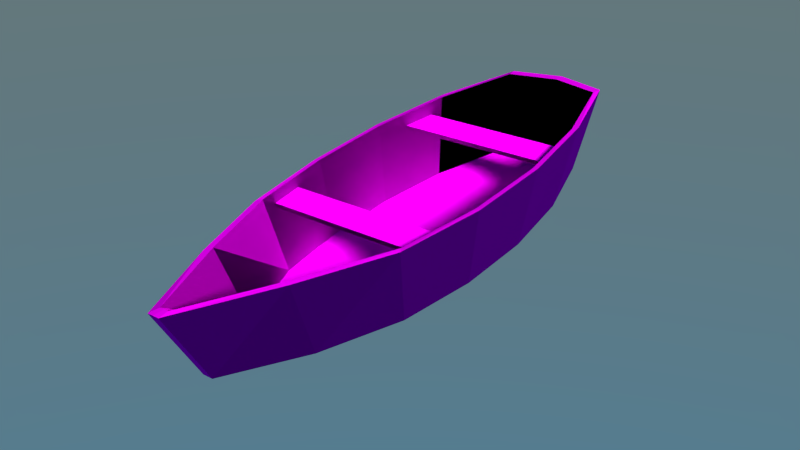# Source: boat.blend  (saved by Blender 2.69.0; exported with 4.5.12 LTS)
import bpy
from mathutils import Matrix  # noqa: F401  (used for matrix-valued properties, if any)

bpy.ops.wm.read_factory_settings(use_empty=True)
scene = bpy.context.scene
scene.name = 'Scene'

# ---- collections
col_collection_1 = bpy.data.collections.new('Collection 1'); scene.collection.children.link(col_collection_1)

# ---- images (referenced by path relative to the original .blend; pixels are not part of the script)
import os
ASSET_DIR = os.environ.get("B2B_ASSET_DIR", "")  # directory of the original .blend (textures are referenced by path, not embedded)
HERE = os.path.dirname(os.path.abspath(__file__))  # packed textures are extracted next to this script under _unpacked/

def load_image(name, relpath, width, height, colorspace="sRGB"):
    """Load a texture the original file referenced (path relative to the .blend, or extracted next to this script)."""
    p = next((c for c in (os.path.join(HERE, relpath), os.path.join(ASSET_DIR, relpath)) if relpath and os.path.exists(c)), "")
    if p:
        img = bpy.data.images.load(p, check_existing=True)
        img.name = name
    else:  # same state as the original file: an image datablock whose file is absent (Cycles renders it pink)
        img = bpy.data.images.new(name, width, height)
        img.source = "FILE"
        img.filepath = "//" + (relpath or name)
    img.colorspace_settings.name = colorspace
    return img
img_bump_normal_jpg = load_image('Bump_NORMAL.jpg', 'Bump_NORMAL.jpg', 1024, 1024, 'sRGB')
img_wood3_jpg = load_image('wood3.jpg', 'Texture/wood3.jpg', 1024, 1024, 'sRGB')
img_wood1_jpg = load_image('wood1.jpg', 'Texture/wood1.jpg', 1024, 1024, 'sRGB')
img_esk__ah_ap_vern_kl___k_rl___28__nrm_jpg = load_image('ESKİ AHŞAP VERNİKLİ  KİRLİ (28)_NRM.jpg', 'ESKİ AHŞAP VERNİKLİ  KİRLİ (28)_NRM.jpg', 1024, 1024, 'sRGB')
img_wood2_jpg = load_image('wood2.jpg', 'Texture/wood2.jpg', 1024, 1024, 'sRGB')
img_e_itli_takta_kaplamalar___4_2_nrm_jpg = load_image('Çeşitli Takta Kaplamaları (4)2_NRM.jpg', 'Çeşitli Takta Kaplamaları (4)2_NRM.jpg', 1024, 1024, 'sRGB')

# ---- materials (node trees are filled in below, after node groups)
mat_material_002 = bpy.data.materials.new('Material.002')
mat_material_002.alpha_threshold = 0.0
mat_material_002.roughness = 0.5
mat_material_002.line_color = (0.0, 0.0, 0.0, 1.0)
mat_material = bpy.data.materials.new('Material')
mat_material.alpha_threshold = 0.0
mat_material.roughness = 0.5
mat_material.line_color = (0.0, 0.0, 0.0, 1.0)
mat_material_001 = bpy.data.materials.new('Material.001')
mat_material_001.alpha_threshold = 0.0
mat_material_001.roughness = 0.5
mat_material_001.line_color = (0.0, 0.0, 0.0, 1.0)

# ---- material node trees
mat_material_002.use_nodes = True; mat_material_002.node_tree.nodes.clear()
_N = mat_material_002.node_tree.nodes; _L = mat_material_002.node_tree.links
n0 = _N.new('ShaderNodeTexImage'); n0.name = 'Image Texture.001'; n0.location = (-198, 87)
n0.width = 140
n0.image = img_bump_normal_jpg
n1 = _N.new('ShaderNodeOutputMaterial'); n1.name = 'Material Output'; n1.location = (583, 305)
n2 = _N.new('ShaderNodeNormalMap'); n2.name = 'Normal Map'; n2.location = (31, 112)
n3 = _N.new('ShaderNodeBsdfDiffuse'); n3.name = 'Diffuse BSDF'; n3.location = (216, 304)
n4 = _N.new('ShaderNodeTexImage'); n4.name = 'Image Texture'; n4.location = (-223, 304)
n4.width = 140
n4.image = img_wood3_jpg
_L.new(n3.outputs[0], n1.inputs[0])
_L.new(n4.outputs[0], n3.inputs[0])
_L.new(n0.outputs[0], n2.inputs[1])
_L.new(n2.outputs[0], n3.inputs[2])
n1.is_active_output = True
mat_material.use_nodes = True; mat_material.node_tree.nodes.clear()
_N = mat_material.node_tree.nodes; _L = mat_material.node_tree.links
n0 = _N.new('ShaderNodeOutputMaterial'); n0.name = 'Material Output'; n0.location = (300, 300)
n1 = _N.new('ShaderNodeTexImage'); n1.name = 'Image Texture'; n1.location = (-378, 327)
n1.width = 140
n1.image = img_wood1_jpg
n2 = _N.new('ShaderNodeBsdfDiffuse'); n2.name = 'Diffuse BSDF'; n2.location = (-14, 320)
n3 = _N.new('ShaderNodeNormalMap'); n3.name = 'Normal Map'; n3.location = (-193, 80)
n3.width = 151
n4 = _N.new('ShaderNodeTexImage'); n4.name = 'Image Texture.001'; n4.location = (-387, 67)
n4.width = 140
n4.image = img_esk__ah_ap_vern_kl___k_rl___28__nrm_jpg
_L.new(n2.outputs[0], n0.inputs[0])
_L.new(n1.outputs[0], n2.inputs[0])
_L.new(n4.outputs[0], n3.inputs[1])
_L.new(n3.outputs[0], n2.inputs[2])
n0.is_active_output = True
mat_material_001.use_nodes = True; mat_material_001.node_tree.nodes.clear()
_N = mat_material_001.node_tree.nodes; _L = mat_material_001.node_tree.links
n0 = _N.new('ShaderNodeOutputMaterial'); n0.name = 'Material Output'; n0.location = (300, 300)
n1 = _N.new('ShaderNodeNormalMap'); n1.name = 'Normal Map'; n1.location = (-232, 129)
n2 = _N.new('ShaderNodeBsdfDiffuse'); n2.name = 'Diffuse BSDF'; n2.location = (-42, 306)
n3 = _N.new('ShaderNodeTexImage'); n3.name = 'Image Texture'; n3.location = (-388, 345)
n3.width = 140
n3.image = img_wood2_jpg
n4 = _N.new('ShaderNodeTexImage'); n4.name = 'Image Texture.001'; n4.location = (-436, 92)
n4.width = 140
n4.image = img_e_itli_takta_kaplamalar___4_2_nrm_jpg
_L.new(n2.outputs[0], n0.inputs[0])
_L.new(n1.outputs[0], n2.inputs[2])
_L.new(n4.outputs[0], n1.inputs[1])
_L.new(n3.outputs[0], n2.inputs[0])
n0.is_active_output = True

# ---- world
world_world = bpy.data.worlds.new('World'); scene.world = world_world
world_world.use_nodes = True; world_world.node_tree.nodes.clear()
_N = world_world.node_tree.nodes; _L = world_world.node_tree.links
n0 = _N.new('ShaderNodeOutputWorld'); n0.name = 'World Output'; n0.location = (300, 300)
n1 = _N.new('ShaderNodeBackground'); n1.name = 'Background'; n1.location = (10, 300)
n2 = _N.new('ShaderNodeTexSky'); n2.name = 'Sky Texture'; n2.location = (-190, 300)
n2.sky_type = 'HOSEK_WILKIE'
n2.sun_elevation = 1.571
_L.new(n1.outputs[0], n0.inputs[0])
_L.new(n2.outputs[0], n1.inputs[0])
n0.is_active_output = True
world_world.color = (0.05088, 0.05088, 0.05088)
world_world.use_sun_shadow = False
world_world.sun_shadow_jitter_overblur = 0.0
world_world.cycles.sampling_method = 'MANUAL'
world_world.cycles.sample_map_resolution = 256

# ---- lights
light_lamp = bpy.data.lights.new('Lamp', 'SUN')
light_lamp.transmission_factor = 0.0
light_lamp.cutoff_distance = 30.0
light_lamp.angle = 0.1993
light_lamp.energy = 8.0
light_lamp.shadow_buffer_clip_start = 1.001
light_lamp.shadow_soft_size = 0.1
light_lamp.shadow_cascade_max_distance = 1000.0
light_lamp.cycles.use_multiple_importance_sampling = False

# ---- meshes
me_cube_001 = bpy.data.meshes.new('Cube.001')
me_cube_001.from_pydata([(1.006, -10.04, -0.9864), (0.9307, -11.98, -0.9864), (-0.9259, -11.98, -0.9864), (-0.9996, -10.04, -0.9864), (1.006, -10.04, 0.9864), (0.9307, -11.98, 0.9864), (-0.9259, -11.98, 0.9864), (-0.9996, -10.04, 0.9864), (-0.9934, -0.9917, -1.0), (-0.9397, 0.9917, -1.0), (0.9171, 0.9928, -1.0), (0.967, -0.9928, -1.0), (-0.9934, -0.9917, 1.0), (-0.9397, 0.9917, 1.0), (0.9171, 0.9928, 1.0), (0.967, -0.9928, 1.0)], [], [(4, 5, 1, 0), (5, 6, 2, 1), (6, 7, 3, 2), (7, 4, 0, 3), (0, 1, 2, 3), (7, 6, 5, 4), (12, 13, 9, 8), (13, 14, 10, 9), (14, 15, 11, 10), (15, 12, 8, 11), (8, 9, 10, 11), (15, 14, 13, 12)])
_uv = me_cube_001.uv_layers.new(name='UVMap')
_uv.uv.foreach_set('vector', [0.1982, 0.3447, 0.7455, 0.3447, 0.7455, 0.2787, 0.1982, 0.2787, 0.1429, 0.6797, 0.8535, 0.6797, 0.8535, 0.6618, 0.1429, 0.6618, 0.7455, 0.3447, 0.1982, 0.3447, 0.1982, 0.2787, 0.7455, 0.2787, 0.8535, 0.6797, 0.1429, 0.6797, 0.1429, 0.6618, 0.8535, 0.6618, 0.2169, 0.7968, 0.2169, 0.8847, 0.688, 0.8847, 0.688, 0.7968, 0.8316, 0.3986, 0.8316, 0.5172, 0.1648, 0.5172, 0.1648, 0.3986, 0.1982, 0.3447, 0.7455, 0.3447, 0.7455, 0.2787, 0.1982, 0.2787, 0.1429, 0.6797, 0.8535, 0.6797, 0.8535, 0.6618, 0.1429, 0.6618, 0.7455, 0.3447, 0.1982, 0.3447, 0.1982, 0.2787, 0.7455, 0.2787, 0.8535, 0.6797, 0.1429, 0.6797, 0.1429, 0.6618, 0.8535, 0.6618, 0.2169, 0.7968, 0.2169, 0.8847, 0.688, 0.8847, 0.688, 0.7968, 0.8316, 0.3986, 0.8316, 0.5172, 0.1648, 0.5172, 0.1648, 0.3986])
me_cube_001.materials.append(mat_material_002)
me_cube_001.use_remesh_preserve_volume = False
me_cube_001.use_remesh_preserve_attributes = False
me_cube_001.use_mirror_vertex_groups = False
me_cube_001.update()
me_cube = bpy.data.meshes.new('Cube')
me_cube.from_pydata([(1.008, -0.05425, -0.8827), (-1.008, -0.4819, -1.016), (1.174, -0.06321, 1.207), (-1.174, -0.5616, 1.003), (0.6718, -0.4351, -1.106), (0.3359, -0.7451, -1.131), (-3.841e-08, -0.8581, -1.14), (-0.3359, -0.8581, -1.114), (-0.6718, -0.7415, -1.066), (0.7828, -0.5071, 1.058), (0.3914, -0.8683, 0.9091), (-6.218e-07, -1.0, 0.8974), (-0.3914, -1.0, 0.9255), (-0.7828, -0.8641, 0.9734), (1.008, 0.05425, -0.8827), (-1.008, 0.4819, -1.016), (1.174, 0.06321, 1.207), (-1.174, 0.5616, 1.003), (0.6718, 0.4351, -1.106), (0.3359, 0.7451, -1.131), (-3.841e-08, 0.8581, -1.14), (-0.3359, 0.8581, -1.114), (-0.6718, 0.7415, -1.066), (0.7828, 0.5071, 1.058), (0.3914, 0.8683, 0.9091), (-6.218e-07, 1.0, 0.8974), (-0.3914, 1.0, 0.9255), (-0.7828, 0.8641, 0.9734), (1.008, 0.0, -0.8827), (-1.113, -1.144e-08, -1.016), (1.174, 0.0, 1.209), (-1.228, -5.862e-09, 1.003), (0.6718, 0.0, -1.662), (0.3359, 0.0, -1.8), (8.171e-08, 0.0, -1.822), (-0.3359, 0.0, -1.791), (-0.6718, 0.0, -1.729), (0.9738, -0.04124, -0.8616), (-0.9747, -0.4658, -0.9885), (1.129, -0.04637, 1.203), (-1.131, -0.5404, 1.01), (0.6477, -0.4115, -1.096), (0.3179, -0.7148, -1.103), (-0.005653, -0.8238, -1.109), (-0.3302, -0.8239, -1.083), (-0.6554, -0.7111, -1.036), (0.7482, -0.4732, 1.05), (0.3668, -0.8266, 0.9057), (-0.007761, -0.9522, 0.8979), (-0.3833, -0.9523, 0.9257), (-0.7597, -0.8217, 0.9731), (0.9738, 0.04124, -0.8616), (-0.9747, 0.4658, -0.9885), (1.129, 0.04637, 1.203), (-1.131, 0.5404, 1.01), (0.6477, 0.4115, -1.096), (0.3179, 0.7148, -1.103), (-0.005653, 0.8238, -1.109), (-0.3302, 0.8239, -1.083), (-0.6554, 0.7111, -1.036), (0.7482, 0.4732, 1.05), (0.3668, 0.8266, 0.9057), (-0.007761, 0.9522, 0.8979), (-0.3833, 0.9523, 0.9257), (-0.7597, 0.8217, 0.9731), (0.9748, 0.0, -0.8577), (-1.08, -1.144e-08, -0.9864), (1.126, 0.0, 1.204), (-1.18, -5.862e-09, 1.01), (-0.6718, 0.0, -1.139), (-0.3359, 0.0, -1.201), (8.171e-08, 0.0, -1.232), (0.3359, 0.0, -1.21), (0.6718, 0.0, -1.072), (-0.9748, 0.0, -0.9864), (0.9748, 0.0, -0.8577), (-0.6554, 0.7111, -1.036), (-0.3302, 0.8239, -1.083), (-0.005653, 0.8238, -1.109), (0.3179, 0.7148, -1.103), (0.6477, 0.4115, -1.096), (-0.9747, 0.4658, -0.9885), (0.9738, 0.04124, -0.8616), (-0.6554, -0.7111, -1.036), (-0.3302, -0.8239, -1.083), (0.9738, -0.04124, -0.8616), (-0.9747, -0.4658, -0.9885), (0.6477, -0.4115, -1.096), (0.3179, -0.7148, -1.103), (-0.005653, -0.8238, -1.109)], [], [(36, 8, 1, 29), (28, 30, 2, 0), (8, 13, 3, 1), (28, 0, 4, 32), (32, 4, 5, 33), (33, 5, 6, 34), (34, 6, 7, 35), (35, 7, 8, 36), (0, 2, 9, 4), (4, 9, 10, 5), (5, 10, 11, 6), (6, 11, 12, 7), (7, 12, 13, 8), (1, 3, 31, 29), (36, 29, 15, 22), (28, 14, 16, 30), (22, 15, 17, 27), (28, 32, 18, 14), (32, 33, 19, 18), (33, 34, 20, 19), (34, 35, 21, 20), (35, 36, 22, 21), (14, 18, 23, 16), (18, 19, 24, 23), (19, 20, 25, 24), (20, 21, 26, 25), (21, 22, 27, 26), (15, 29, 31, 17), (37, 39, 67, 65), (38, 40, 50, 45), (41, 46, 39, 37), (42, 47, 46, 41), (43, 48, 47, 42), (44, 49, 48, 43), (45, 50, 49, 44), (66, 68, 40, 38), (67, 53, 51, 65), (64, 54, 52, 59), (53, 60, 55, 51), (60, 61, 56, 55), (61, 62, 57, 56), (62, 63, 58, 57), (63, 64, 59, 58), (54, 68, 66, 52), (2, 30, 67, 39), (3, 13, 50, 40), (9, 2, 39, 46), (10, 9, 46, 47), (11, 10, 47, 48), (12, 11, 48, 49), (13, 12, 49, 50), (31, 3, 40, 68), (30, 16, 53, 67), (27, 17, 54, 64), (16, 23, 60, 53), (23, 24, 61, 60), (24, 25, 62, 61), (25, 26, 63, 62), (26, 27, 64, 63), (17, 31, 68, 54), (74, 86, 83, 69), (73, 87, 85, 75), (72, 88, 87, 73), (71, 89, 88, 72), (70, 84, 89, 71), (69, 83, 84, 70), (76, 81, 74, 69), (82, 80, 73, 75), (80, 79, 72, 73), (79, 78, 71, 72), (78, 77, 70, 71), (77, 76, 69, 70)])
me_cube.polygons.foreach_set('material_index', [0, 0, 0, 0, 0, 0, 0, 0, 0, 0, 0, 0, 0, 0, 0, 0, 0, 0, 0, 0, 0, 0, 0, 0, 0, 0, 0, 0, 0, 0, 0, 0, 0, 0, 0, 0, 0, 0, 0, 0, 0, 0, 0, 0, 0, 0, 0, 0, 0, 0, 0, 0, 0, 0, 0, 0, 0, 0, 0, 0, 1, 1, 1, 1, 1, 1, 1, 1, 1, 1, 1, 1])
_uv = me_cube.uv_layers.new(name='UVMap')
_uv.uv.foreach_set('vector', [0.2937, 0.1824, 0.2937, 0.08746, 0.205, 0.1207, 0.205, 0.1824, 0.9536, 0.3169, 0.9536, 0.4387, 0.942, 0.4387, 0.9436, 0.3169, -0.09281, 0.334, -0.166, 0.5451, -0.4241, 0.5451, -0.3143, 0.334, 0.7372, 0.1824, 0.7372, 0.1754, 0.6485, 0.1267, 0.6485, 0.1824, 0.6485, 0.1824, 0.6485, 0.1267, 0.5598, 0.087, 0.5598, 0.1824, 0.5598, 0.1824, 0.5598, 0.087, 0.4711, 0.07254, 0.4711, 0.1824, 0.4711, 0.1824, 0.4711, 0.07254, 0.3824, 0.07254, 0.3824, 0.1824, 0.3824, 0.1824, 0.3824, 0.07254, 0.2937, 0.08746, 0.2937, 0.1824, 1.014, 0.334, 1.124, 0.5451, 0.8662, 0.5451, 0.793, 0.334, 0.793, 0.334, 0.8662, 0.5451, 0.6081, 0.5451, 0.5715, 0.334, 0.5715, 0.334, 0.6081, 0.5451, 0.3501, 0.5451, 0.3501, 0.334, 0.3501, 0.334, 0.3501, 0.5451, 0.09202, 0.5451, 0.1286, 0.334, 0.1286, 0.334, 0.09202, 0.5451, -0.166, 0.5451, -0.09281, 0.334, 1.074, 0.3436, 1.11, 0.641, 0.8571, 0.641, 0.8571, 0.3436, 0.2937, 0.7968, 0.205, 0.7968, 0.205, 0.7351, 0.2937, 0.7019, 0.9536, 0.3169, 0.9636, 0.3169, 0.9653, 0.4387, 0.9536, 0.4387, 0.001974, 0.4143, -0.2154, 0.4143, -0.3232, 0.6215, -0.0699, 0.6215, 0.7372, 0.7968, 0.6485, 0.7968, 0.6485, 0.7411, 0.7372, 0.7898, 0.6485, 0.7968, 0.5598, 0.7968, 0.5598, 0.7014, 0.6485, 0.7411, 0.5598, 0.7968, 0.4711, 0.7968, 0.4711, 0.687, 0.5598, 0.7014, 0.4711, 0.7968, 0.3824, 0.7968, 0.3824, 0.687, 0.4711, 0.687, 0.3824, 0.7968, 0.2937, 0.7968, 0.2937, 0.7019, 0.3824, 0.687, 1.089, 0.4143, 0.8714, 0.4143, 0.9433, 0.6215, 1.197, 0.6215, 0.8714, 0.4143, 0.654, 0.4143, 0.69, 0.6215, 0.9433, 0.6215, 0.654, 0.4143, 0.4367, 0.4143, 0.4367, 0.6215, 0.69, 0.6215, 0.4367, 0.4143, 0.2193, 0.4143, 0.1834, 0.6215, 0.4367, 0.6215, 0.2193, 0.4143, 0.001974, 0.4143, -0.0699, 0.6215, 0.1834, 0.6215, 0.6401, 0.3436, 0.8571, 0.3436, 0.8571, 0.641, 0.6042, 0.641, 0.9436, 0.3169, 0.942, 0.4387, 0.9536, 0.4387, 0.9536, 0.3169, -0.3143, 0.334, -0.4241, 0.5451, -0.166, 0.5451, -0.09281, 0.334, 0.793, 0.334, 0.8662, 0.5451, 1.124, 0.5451, 1.014, 0.334, 0.5715, 0.334, 0.6081, 0.5451, 0.8662, 0.5451, 0.793, 0.334, 0.3501, 0.334, 0.3501, 0.5451, 0.6081, 0.5451, 0.5715, 0.334, 0.1286, 0.334, 0.09202, 0.5451, 0.3501, 0.5451, 0.3501, 0.334, -0.09281, 0.334, -0.166, 0.5451, 0.09202, 0.5451, 0.1286, 0.334, 0.8571, 0.4416, 0.8571, 0.5431, 0.9433, 0.5431, 0.9311, 0.4416, 0.9536, 0.4387, 0.9653, 0.4387, 0.9636, 0.3169, 0.9536, 0.3169, 0.006652, 0.8811, -0.2466, 0.8811, -0.1388, 0.6739, 0.07853, 0.6739, 1.273, 0.8811, 1.02, 0.8811, 0.9479, 0.6739, 1.165, 0.6739, 1.02, 0.8811, 0.7665, 0.8811, 0.7306, 0.6739, 0.9479, 0.6739, 0.7665, 0.8811, 0.5132, 0.8811, 0.5132, 0.6739, 0.7306, 0.6739, 0.5132, 0.8811, 0.2599, 0.8811, 0.2959, 0.6739, 0.5132, 0.6739, 0.2599, 0.8811, 0.006652, 0.8811, 0.07853, 0.6739, 0.2959, 0.6739, 0.7708, 0.5431, 0.8571, 0.5431, 0.8571, 0.4416, 0.7831, 0.4416, 1.052, 0.1292, 1.051, 0.1507, 1.017, 0.149, 1.02, 0.1334, -0.5797, -0.1187, -0.3029, -0.2071, -0.2877, -0.1921, -0.5504, -0.1103, 0.7815, -0.03396, 1.052, 0.1292, 1.02, 0.1334, 0.7567, -0.02369, 0.5126, -0.1674, 0.7815, -0.03396, 0.7567, -0.02369, 0.4948, -0.1543, 0.2431, -0.2254, 0.5126, -0.1674, 0.4948, -0.1543, 0.2369, -0.2097, -0.02867, -0.2391, 0.2431, -0.2254, 0.2369, -0.2097, -0.02389, -0.2229, -0.3029, -0.2071, -0.02867, -0.2391, -0.02389, -0.2229, -0.2877, -0.1921, -0.5893, 0.07025, -0.5797, -0.1187, -0.5504, -0.1103, -0.5561, 0.07184, 1.051, 0.1507, 1.05, 0.1722, 1.019, 0.1649, 1.017, 0.149, -0.3319, 0.3747, -0.5986, 0.2593, -0.5686, 0.2536, -0.3153, 0.3612, 1.05, 0.1722, 0.7644, 0.3092, 0.7407, 0.2965, 1.019, 0.1649, 0.7644, 0.3092, 0.4834, 0.4167, 0.467, 0.4018, 0.7407, 0.2965, 0.4834, 0.4167, 0.2095, 0.4474, 0.2049, 0.4311, 0.467, 0.4018, 0.2095, 0.4474, -0.06227, 0.4339, -0.05589, 0.4182, 0.2049, 0.4311, -0.06227, 0.4339, -0.3319, 0.3747, -0.3153, 0.3612, -0.05589, 0.4182, -0.5986, 0.2593, -0.5893, 0.07025, -0.5561, 0.07184, -0.5686, 0.2536, 1.619, 0.458, 1.619, 0.9702, 1.238, 1.24, 1.257, 0.458, -0.3445, 0.458, -0.3157, 0.9106, -0.7046, 0.5034, -0.7058, 0.458, 0.05598, 0.458, 0.07743, 1.244, -0.3157, 0.9106, -0.3445, 0.458, 0.4564, 0.458, 0.4632, 1.364, 0.07743, 1.244, 0.05598, 0.458, 0.8569, 0.458, 0.8501, 1.364, 0.4632, 1.364, 0.4564, 0.458, 1.257, 0.458, 1.238, 1.24, 0.8501, 1.364, 0.8569, 0.458, 1.238, -0.324, 1.619, -0.05422, 1.619, 0.458, 1.257, 0.458, -0.7046, 0.4126, -0.3157, 0.00544, -0.3445, 0.458, -0.7058, 0.458, -0.3157, 0.00544, 0.07743, -0.3281, 0.05598, 0.458, -0.3445, 0.458, 0.07743, -0.3281, 0.4632, -0.448, 0.4564, 0.458, 0.05598, 0.458, 0.4632, -0.448, 0.8501, -0.448, 0.8569, 0.458, 0.4564, 0.458, 0.8501, -0.448, 1.238, -0.324, 1.257, 0.458, 0.8569, 0.458])
me_cube.materials.append(mat_material)
me_cube.materials.append(mat_material_001)
me_cube.use_remesh_preserve_volume = False
me_cube.use_remesh_preserve_attributes = False
me_cube.use_mirror_vertex_groups = False
me_cube.update()

# ---- objects
ob_boat = bpy.data.objects.new('boat', None)
ob_cube_001 = bpy.data.objects.new('Cube.001', me_cube_001)
ob_cube = bpy.data.objects.new('Cube', me_cube)
ob_lamp = bpy.data.objects.new('Lamp', light_lamp)

# ---- transforms, parenting, visibility, modifiers, constraints
ob_boat.location = (2.214, 1.005, 1.573)
ob_boat.rotation_euler = (0.06, -0.02504, 0.02044)
ob_boat.scale = (1.459, 1.459, 1.459)
ob_boat.empty_image_offset = (0.0, 0.0)
ob_boat.lineart.crease_threshold = 0.0
ob_cube_001.parent = ob_boat
ob_cube_001.matrix_parent_inverse = Matrix(((1.0, 0.0, 0.0, -3.006), (0.0, 1.0, 0.0, -2.164), (0.0, 0.0, 1.0, -0.0), (0.0, 0.0, 0.0, 1.0)))
ob_cube_001.location = (0.0135, 2.537, 0.3841)
ob_cube_001.scale = (1.525, 0.3178, 0.03794)
ob_cube_001.lineart.crease_threshold = 0.0
ob_cube.parent = ob_boat
ob_cube.matrix_parent_inverse = Matrix(((1.0, 0.0, 0.0, -3.006), (0.0, 1.0, 0.0, -2.164), (0.0, 0.0, 1.0, -0.0), (0.0, 0.0, 0.0, 1.0)))
ob_cube.location = (0.0, 0.0, 0.0)
ob_cube.rotation_euler = (0.0, -0.0, -1.571)
ob_cube.scale = (4.188, 1.683, 0.6704)
ob_cube.lock_rotations_4d = False
ob_cube.empty_display_type = 'ARROWS'
ob_cube.lineart.crease_threshold = 0.0
ob_lamp.location = (16.88, -13.54, 13.03)
ob_lamp.rotation_euler = (0.6456, -0.8942, 1.789)
ob_lamp.scale = (2.294, 2.294, 2.294)
ob_lamp.lock_rotations_4d = False
ob_lamp.empty_display_type = 'ARROWS'
ob_lamp.color = (0.0, 0.0, 0.0, 0.0)
ob_lamp.lineart.crease_threshold = 0.0

# ---- collection membership
col_collection_1.objects.link(ob_boat)
col_collection_1.objects.link(ob_cube_001)
col_collection_1.objects.link(ob_cube)
col_collection_1.objects.link(ob_lamp)

# ---- scene / render settings (as saved in the file)
scene.frame_start = 1; scene.frame_end = 250; scene.frame_set(1)
scene.render.engine = 'CYCLES'
scene.render.resolution_percentage = 50
scene.render.dither_intensity = 0.0
scene.render.use_overwrite = False
scene.cycles.use_denoising = False
scene.cycles.samples = 50
scene.cycles.sampling_pattern = 'TABULATED_SOBOL'
scene.cycles.light_sampling_threshold = 0.0
scene.cycles.use_adaptive_sampling = False
scene.cycles.use_light_tree = False
scene.cycles.blur_glossy = 0.0
scene.cycles.volume_bounces = 1
scene.cycles.pixel_filter_type = 'GAUSSIAN'
scene.cycles.sample_clamp_indirect = 0.0
scene.view_settings.view_transform = 'Standard'
bpy.context.view_layer.update()

# ---- added for rendering (the .blend has no active camera): camera
cam_auto = bpy.data.cameras.new('AutoCamera')
cam_auto.lens = 50.0
cam_auto.sensor_width = 36.0
cam_auto.clip_end = 1000.0
ob_auto_camera = bpy.data.objects.new('AutoCamera', cam_auto)
scene.collection.objects.link(ob_auto_camera)
ob_auto_camera.location = (13.0098, -20.1804, 13.0699)
ob_auto_camera.rotation_euler = (1.09748, -7.21219e-08, 0.694738)
scene.camera = ob_auto_camera
bpy.context.view_layer.update()
